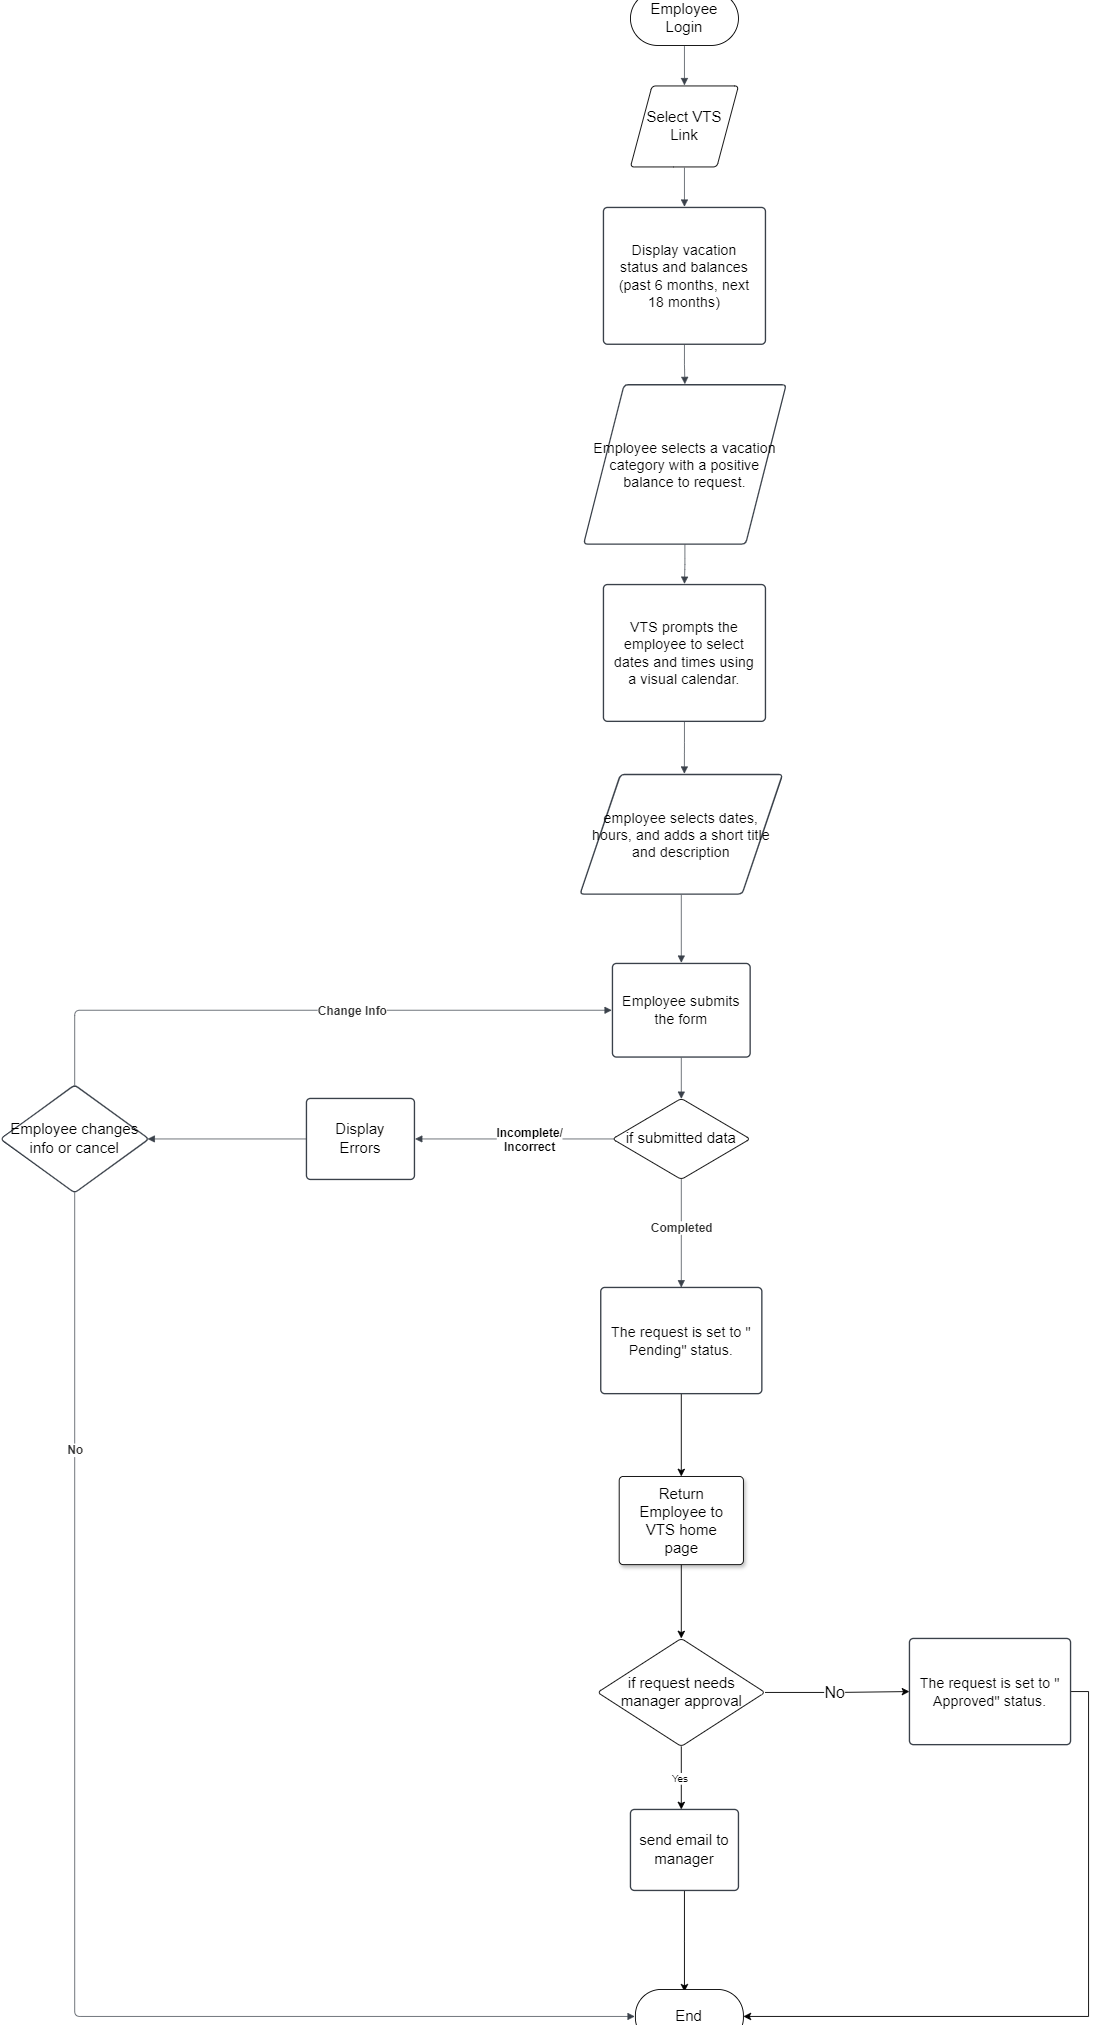

The diagram above was exported from draw.io. Its source (the exported page's mxGraphModel, read from the mxfile embedded in the PNG):
<mxGraphModel dx="3920" dy="943" grid="1" gridSize="10" guides="1" tooltips="1" connect="1" arrows="1" fold="1" page="1" pageScale="1" pageWidth="850" pageHeight="1100" math="0" shadow="0">
  <root>
    <mxCell id="0" />
    <mxCell id="1" parent="0" />
    <mxCell id="BXsZF8rpqkXPidSPoBCT-1" value="Employee Login" style="html=1;overflow=block;blockSpacing=1;whiteSpace=wrap;fontSize=16.7;spacing=3.8;strokeColor=#000000;rounded=1;absoluteArcSize=1;arcSize=61;fillColor=#FFFFFF;strokeWidth=NaN;lucidId=OPvySq4HMXbB;" parent="1" vertex="1">
      <mxGeometry x="-360" y="180" width="120" height="60" as="geometry" />
    </mxCell>
    <mxCell id="BXsZF8rpqkXPidSPoBCT-2" value="Select VTS Link" style="html=1;overflow=block;blockSpacing=1;whiteSpace=wrap;shape=parallelogram;perimeter=parallelogramPerimeter;anchorPointDirection=0;fontSize=16.7;spacing=3.8;strokeColor=#000000;rounded=1;absoluteArcSize=1;arcSize=9;fillColor=#FFFFFF;strokeWidth=NaN;lucidId=ASvyaGw8J30L;" parent="1" vertex="1">
      <mxGeometry x="-360" y="285" width="120" height="90" as="geometry" />
    </mxCell>
    <mxCell id="BXsZF8rpqkXPidSPoBCT-3" value="" style="html=1;jettySize=18;whiteSpace=wrap;fontSize=13;strokeColor=#3a414a;strokeOpacity=100;strokeWidth=0.8;rounded=1;arcSize=12;edgeStyle=orthogonalEdgeStyle;startArrow=none;endArrow=block;endFill=1;exitX=0.5;exitY=1.013;exitPerimeter=0;entryX=0.5;entryY=-0.008;entryPerimeter=0;lucidId=JSvyJCi5se.2;" parent="1" source="BXsZF8rpqkXPidSPoBCT-1" target="BXsZF8rpqkXPidSPoBCT-2" edge="1">
      <mxGeometry width="100" height="100" relative="1" as="geometry">
        <Array as="points" />
      </mxGeometry>
    </mxCell>
    <mxCell id="BXsZF8rpqkXPidSPoBCT-4" value="Display vacation status and balances (past 6 months, next 18 months)" style="html=1;overflow=block;blockSpacing=1;whiteSpace=wrap;fontSize=16;spacing=9;strokeColor=#3a414a;strokeOpacity=100;fillOpacity=100;rounded=1;absoluteArcSize=1;arcSize=9;fillColor=#ffffff;strokeWidth=1.5;lucidId=dTvySG53cK2L;" parent="1" vertex="1">
      <mxGeometry x="-390" y="420" width="180" height="152" as="geometry" />
    </mxCell>
    <mxCell id="BXsZF8rpqkXPidSPoBCT-5" value="" style="html=1;jettySize=18;whiteSpace=wrap;fontSize=13;strokeColor=#3a414a;strokeOpacity=100;strokeWidth=0.8;rounded=1;arcSize=12;edgeStyle=orthogonalEdgeStyle;startArrow=none;endArrow=block;endFill=1;exitX=0.5;exitY=1.008;exitPerimeter=0;entryX=0.5;entryY=-0.005;entryPerimeter=0;lucidId=jTvyWE-x8pp-;" parent="1" source="BXsZF8rpqkXPidSPoBCT-2" target="BXsZF8rpqkXPidSPoBCT-4" edge="1">
      <mxGeometry width="100" height="100" relative="1" as="geometry">
        <Array as="points" />
      </mxGeometry>
    </mxCell>
    <mxCell id="BXsZF8rpqkXPidSPoBCT-6" value="Employee selects a vacation category with a positive balance to request." style="html=1;overflow=block;blockSpacing=1;whiteSpace=wrap;shape=parallelogram;perimeter=parallelogramPerimeter;anchorPointDirection=0;fontSize=16;spacing=3.8;strokeColor=#3a414a;strokeOpacity=100;fillOpacity=100;rounded=1;absoluteArcSize=1;arcSize=9;fillColor=#ffffff;strokeWidth=1.5;lucidId=ldwyE-R0jZPa;" parent="1" vertex="1">
      <mxGeometry x="-412" y="617" width="225" height="177" as="geometry" />
    </mxCell>
    <mxCell id="BXsZF8rpqkXPidSPoBCT-7" value="" style="html=1;jettySize=18;whiteSpace=wrap;fontSize=13;strokeColor=#3a414a;strokeOpacity=100;strokeWidth=0.8;rounded=1;arcSize=12;edgeStyle=orthogonalEdgeStyle;startArrow=none;endArrow=block;endFill=1;exitX=0.5;exitY=1.005;exitPerimeter=0;entryX=0.5;entryY=-0.004;entryPerimeter=0;lucidId=LdwyyqZy.6I~;" parent="1" source="BXsZF8rpqkXPidSPoBCT-4" target="BXsZF8rpqkXPidSPoBCT-6" edge="1">
      <mxGeometry width="100" height="100" relative="1" as="geometry">
        <Array as="points" />
      </mxGeometry>
    </mxCell>
    <mxCell id="BXsZF8rpqkXPidSPoBCT-8" value="VTS prompts the employee to select dates and times using a visual calendar." style="html=1;overflow=block;blockSpacing=1;whiteSpace=wrap;fontSize=16;spacing=9;strokeColor=#3a414a;strokeOpacity=100;fillOpacity=100;rounded=1;absoluteArcSize=1;arcSize=9;fillColor=#ffffff;strokeWidth=1.5;lucidId=uewydzWFfAW_;" parent="1" vertex="1">
      <mxGeometry x="-390" y="839" width="180" height="152" as="geometry" />
    </mxCell>
    <mxCell id="BXsZF8rpqkXPidSPoBCT-9" value="" style="html=1;jettySize=18;whiteSpace=wrap;fontSize=13;strokeColor=#3a414a;strokeOpacity=100;strokeWidth=0.8;rounded=1;arcSize=12;edgeStyle=orthogonalEdgeStyle;startArrow=none;endArrow=block;endFill=1;exitX=0.5;exitY=1.004;exitPerimeter=0;entryX=0.5;entryY=-0.005;entryPerimeter=0;lucidId=Cewy4C0oU5UY;" parent="1" source="BXsZF8rpqkXPidSPoBCT-6" target="BXsZF8rpqkXPidSPoBCT-8" edge="1">
      <mxGeometry width="100" height="100" relative="1" as="geometry">
        <Array as="points" />
      </mxGeometry>
    </mxCell>
    <mxCell id="BXsZF8rpqkXPidSPoBCT-10" value="employee selects dates, hours, and adds a short title and description" style="html=1;overflow=block;blockSpacing=1;whiteSpace=wrap;shape=parallelogram;perimeter=parallelogramPerimeter;anchorPointDirection=0;fontSize=16;spacing=3.8;strokeColor=#3a414a;strokeOpacity=100;fillOpacity=100;rounded=1;absoluteArcSize=1;arcSize=9;fillColor=#ffffff;strokeWidth=1.5;lucidId=rfwy46ga7dtG;" parent="1" vertex="1">
      <mxGeometry x="-416" y="1050" width="225" height="133" as="geometry" />
    </mxCell>
    <mxCell id="BXsZF8rpqkXPidSPoBCT-11" value="" style="html=1;jettySize=18;whiteSpace=wrap;fontSize=13;strokeColor=#3a414a;strokeOpacity=100;strokeWidth=0.8;rounded=1;arcSize=12;edgeStyle=orthogonalEdgeStyle;startArrow=none;endArrow=block;endFill=1;exitX=0.5;exitY=1.005;exitPerimeter=0;entryX=0.515;entryY=-0.006;entryPerimeter=0;lucidId=DfwyqBNFgNQQ;" parent="1" source="BXsZF8rpqkXPidSPoBCT-8" target="BXsZF8rpqkXPidSPoBCT-10" edge="1">
      <mxGeometry width="100" height="100" relative="1" as="geometry">
        <Array as="points" />
      </mxGeometry>
    </mxCell>
    <mxCell id="BXsZF8rpqkXPidSPoBCT-12" value="Employee submits the form" style="html=1;overflow=block;blockSpacing=1;whiteSpace=wrap;fontSize=16;spacing=9;strokeColor=#3a414a;strokeOpacity=100;fillOpacity=100;rounded=1;absoluteArcSize=1;arcSize=9;fillColor=#ffffff;strokeWidth=1.5;lucidId=jqwyGyv-UmPb;" parent="1" vertex="1">
      <mxGeometry x="-380" y="1260" width="153" height="104" as="geometry" />
    </mxCell>
    <mxCell id="BXsZF8rpqkXPidSPoBCT-13" value="" style="html=1;jettySize=18;whiteSpace=wrap;fontSize=13;strokeColor=#3a414a;strokeOpacity=100;strokeWidth=0.8;rounded=1;arcSize=12;edgeStyle=orthogonalEdgeStyle;startArrow=none;endArrow=block;endFill=1;exitX=0.5;exitY=1.006;exitPerimeter=0;entryX=0.5;entryY=-0.007;entryPerimeter=0;lucidId=LqwyAgkZa1k6;" parent="1" source="BXsZF8rpqkXPidSPoBCT-10" target="BXsZF8rpqkXPidSPoBCT-12" edge="1">
      <mxGeometry width="100" height="100" relative="1" as="geometry">
        <Array as="points" />
      </mxGeometry>
    </mxCell>
    <mxCell id="BXsZF8rpqkXPidSPoBCT-14" value="if submitted data" style="html=1;overflow=block;blockSpacing=1;whiteSpace=wrap;rhombus;fontSize=16.7;spacing=3.8;strokeColor=#000000;rounded=1;absoluteArcSize=1;arcSize=9;fillColor=#FFFFFF;strokeWidth=NaN;lucidId=grwyu7uB8NaH;" parent="1" vertex="1">
      <mxGeometry x="-380" y="1410" width="153" height="90" as="geometry" />
    </mxCell>
    <mxCell id="BXsZF8rpqkXPidSPoBCT-15" value="" style="html=1;jettySize=18;whiteSpace=wrap;fontSize=13;strokeColor=#3a414a;strokeOpacity=100;strokeWidth=0.8;rounded=1;arcSize=12;edgeStyle=orthogonalEdgeStyle;startArrow=none;endArrow=block;endFill=1;exitX=0.5;exitY=1.007;exitPerimeter=0;entryX=0.5;entryY=0.005;entryPerimeter=0;lucidId=srwyIVnnVbqa;" parent="1" source="BXsZF8rpqkXPidSPoBCT-12" target="BXsZF8rpqkXPidSPoBCT-14" edge="1">
      <mxGeometry width="100" height="100" relative="1" as="geometry">
        <Array as="points" />
      </mxGeometry>
    </mxCell>
    <mxCell id="BXsZF8rpqkXPidSPoBCT-16" value="" style="html=1;jettySize=18;whiteSpace=wrap;fontSize=13.3;fontColor=#333333;fontStyle=1;strokeColor=#3a414a;strokeOpacity=100;strokeWidth=0.8;rounded=1;arcSize=12;edgeStyle=orthogonalEdgeStyle;startArrow=none;endArrow=block;endFill=1;exitX=0.5;exitY=0.995;exitPerimeter=0;entryX=0.5;entryY=0;lucidId=vtwyuRcrmnc~;entryDx=0;entryDy=0;" parent="1" source="BXsZF8rpqkXPidSPoBCT-14" target="CR9GAmtDGX3AnPtoKcKv-1" edge="1">
      <mxGeometry width="100" height="100" relative="1" as="geometry">
        <Array as="points" />
        <mxPoint x="-303.49999999999955" y="1669.216" as="targetPoint" />
      </mxGeometry>
    </mxCell>
    <mxCell id="BXsZF8rpqkXPidSPoBCT-17" value="Completed" style="text;html=1;resizable=0;labelBackgroundColor=default;align=center;verticalAlign=middle;fontStyle=1;fontColor=#333333;fontSize=13.3;" parent="BXsZF8rpqkXPidSPoBCT-16" vertex="1">
      <mxGeometry x="-0.11141110242296959" relative="1" as="geometry" />
    </mxCell>
    <mxCell id="BXsZF8rpqkXPidSPoBCT-18" value="" style="html=1;jettySize=18;whiteSpace=wrap;fontSize=13.3;fontStyle=1;strokeColor=#3a414a;strokeOpacity=100;strokeWidth=0.8;rounded=1;arcSize=12;edgeStyle=orthogonalEdgeStyle;startArrow=none;endArrow=block;endFill=1;exitX=0.012;exitY=0.5;exitPerimeter=0;entryX=1.006;entryY=0.5;entryPerimeter=0;lucidId=ivwyTWBGRGjG;" parent="1" source="BXsZF8rpqkXPidSPoBCT-14" target="BXsZF8rpqkXPidSPoBCT-20" edge="1">
      <mxGeometry width="100" height="100" relative="1" as="geometry">
        <Array as="points" />
      </mxGeometry>
    </mxCell>
    <mxCell id="BXsZF8rpqkXPidSPoBCT-19" value="Incomplete/&#10;Incorrect" style="text;html=1;resizable=0;labelBackgroundColor=default;align=center;verticalAlign=middle;fontStyle=1;fontSize=13.3;" parent="BXsZF8rpqkXPidSPoBCT-18" vertex="1">
      <mxGeometry x="-0.13829015900359887" relative="1" as="geometry" />
    </mxCell>
    <mxCell id="BXsZF8rpqkXPidSPoBCT-20" value="Display Errors" style="html=1;overflow=block;blockSpacing=1;whiteSpace=wrap;fontSize=16.7;spacing=9;strokeColor=#3a414a;strokeOpacity=100;fillOpacity=100;rounded=1;absoluteArcSize=1;arcSize=9;fillColor=#ffffff;strokeWidth=1.5;lucidId=nwwyfMTOCZ8K;" parent="1" vertex="1">
      <mxGeometry x="-720" y="1410" width="120" height="90" as="geometry" />
    </mxCell>
    <mxCell id="BXsZF8rpqkXPidSPoBCT-21" value="Employee changes info or cancel" style="html=1;overflow=block;blockSpacing=1;whiteSpace=wrap;rhombus;fontSize=16.7;spacing=9;strokeColor=#3a414a;strokeOpacity=100;fillOpacity=100;rounded=1;absoluteArcSize=1;arcSize=9;fillColor=#ffffff;strokeWidth=1.5;lucidId=MxwyfPqG6X.k;" parent="1" vertex="1">
      <mxGeometry x="-1060" y="1395" width="165" height="120" as="geometry" />
    </mxCell>
    <mxCell id="BXsZF8rpqkXPidSPoBCT-22" value="" style="html=1;jettySize=18;whiteSpace=wrap;fontSize=13;strokeColor=#3a414a;strokeOpacity=100;strokeWidth=0.8;rounded=1;arcSize=12;edgeStyle=orthogonalEdgeStyle;startArrow=none;endArrow=block;endFill=1;exitX=-0.006;exitY=0.5;exitPerimeter=0;entryX=0.991;entryY=0.5;entryPerimeter=0;lucidId=Txwyp9jMqk9O;" parent="1" source="BXsZF8rpqkXPidSPoBCT-20" target="BXsZF8rpqkXPidSPoBCT-21" edge="1">
      <mxGeometry width="100" height="100" relative="1" as="geometry">
        <Array as="points" />
      </mxGeometry>
    </mxCell>
    <mxCell id="BXsZF8rpqkXPidSPoBCT-23" value="" style="html=1;jettySize=18;whiteSpace=wrap;fontSize=13;strokeColor=#3a414a;strokeOpacity=100;strokeWidth=0.8;rounded=1;arcSize=12;edgeStyle=orthogonalEdgeStyle;startArrow=none;endArrow=block;endFill=1;exitX=0.5;exitY=0.006;exitPerimeter=0;entryX=-0.005;entryY=0.5;entryPerimeter=0;lucidId=Iywy5ZHd1AbV;" parent="1" source="BXsZF8rpqkXPidSPoBCT-21" target="BXsZF8rpqkXPidSPoBCT-12" edge="1">
      <mxGeometry width="100" height="100" relative="1" as="geometry">
        <Array as="points" />
      </mxGeometry>
    </mxCell>
    <mxCell id="BXsZF8rpqkXPidSPoBCT-24" value="Change Info" style="text;html=1;resizable=0;labelBackgroundColor=default;align=center;verticalAlign=middle;fontStyle=1;fontColor=#333333;fontSize=13.3;" parent="BXsZF8rpqkXPidSPoBCT-23" vertex="1">
      <mxGeometry x="0.15119449661206197" relative="1" as="geometry" />
    </mxCell>
    <mxCell id="BXsZF8rpqkXPidSPoBCT-27" style="edgeStyle=orthogonalEdgeStyle;rounded=0;orthogonalLoop=1;jettySize=auto;html=1;exitX=1;exitY=0.5;exitDx=0;exitDy=0;entryX=0;entryY=0.5;entryDx=0;entryDy=0;" parent="1" source="BXsZF8rpqkXPidSPoBCT-32" target="BXsZF8rpqkXPidSPoBCT-34" edge="1">
      <mxGeometry relative="1" as="geometry" />
    </mxCell>
    <mxCell id="BXsZF8rpqkXPidSPoBCT-28" value="No" style="edgeLabel;html=1;align=center;verticalAlign=middle;resizable=0;points=[];rotation=0;" parent="BXsZF8rpqkXPidSPoBCT-27" vertex="1" connectable="0">
      <mxGeometry x="-0.1144" relative="1" as="geometry">
        <mxPoint x="1" y="1" as="offset" />
      </mxGeometry>
    </mxCell>
    <mxCell id="BXsZF8rpqkXPidSPoBCT-29" value="&lt;font style=&quot;font-size: 18px;&quot;&gt;No&lt;/font&gt;" style="edgeLabel;html=1;align=center;verticalAlign=middle;resizable=0;points=[];" parent="BXsZF8rpqkXPidSPoBCT-27" vertex="1" connectable="0">
      <mxGeometry x="-0.0557" y="-2" relative="1" as="geometry">
        <mxPoint y="-2" as="offset" />
      </mxGeometry>
    </mxCell>
    <mxCell id="BXsZF8rpqkXPidSPoBCT-30" style="edgeStyle=orthogonalEdgeStyle;rounded=0;orthogonalLoop=1;jettySize=auto;html=1;exitX=0.5;exitY=1;exitDx=0;exitDy=0;" parent="1" source="BXsZF8rpqkXPidSPoBCT-32" target="BXsZF8rpqkXPidSPoBCT-38" edge="1">
      <mxGeometry relative="1" as="geometry">
        <Array as="points">
          <mxPoint x="-304" y="2241.5" />
          <mxPoint x="-304" y="2241.5" />
        </Array>
      </mxGeometry>
    </mxCell>
    <mxCell id="BXsZF8rpqkXPidSPoBCT-31" value="Yes" style="edgeLabel;html=1;align=center;verticalAlign=middle;resizable=0;points=[];" parent="BXsZF8rpqkXPidSPoBCT-30" vertex="1" connectable="0">
      <mxGeometry x="-0.0009" y="-2" relative="1" as="geometry">
        <mxPoint as="offset" />
      </mxGeometry>
    </mxCell>
    <mxCell id="BXsZF8rpqkXPidSPoBCT-32" value="if request needs manager approval" style="html=1;overflow=block;blockSpacing=1;whiteSpace=wrap;rhombus;fontSize=16.7;spacing=3.8;strokeColor=#000000;rounded=1;absoluteArcSize=1;arcSize=9;fillColor=#FFFFFF;strokeWidth=NaN;lucidId=WFwyyds1ugjQ;" parent="1" vertex="1">
      <mxGeometry x="-396.5" y="2010" width="186" height="120" as="geometry" />
    </mxCell>
    <mxCell id="BXsZF8rpqkXPidSPoBCT-33" style="edgeStyle=orthogonalEdgeStyle;rounded=0;orthogonalLoop=1;jettySize=auto;html=1;exitX=1;exitY=0.5;exitDx=0;exitDy=0;entryX=1;entryY=0.5;entryDx=0;entryDy=0;" parent="1" source="BXsZF8rpqkXPidSPoBCT-34" target="BXsZF8rpqkXPidSPoBCT-64" edge="1">
      <mxGeometry relative="1" as="geometry" />
    </mxCell>
    <mxCell id="BXsZF8rpqkXPidSPoBCT-34" value="The request is set to &quot; Approved&quot; status." style="html=1;overflow=block;blockSpacing=1;whiteSpace=wrap;fontSize=16;spacing=9;strokeColor=#3a414a;strokeOpacity=100;fillOpacity=100;rounded=1;absoluteArcSize=1;arcSize=9;fillColor=#ffffff;strokeWidth=1.5;lucidId=oYwyWsMJy~KZ;" parent="1" vertex="1">
      <mxGeometry x="-50" y="2010" width="179" height="118" as="geometry" />
    </mxCell>
    <mxCell id="BXsZF8rpqkXPidSPoBCT-35" value="" style="html=1;jettySize=18;whiteSpace=wrap;fontSize=13.3;fontColor=#333333;fontStyle=1;strokeColor=#3a414a;strokeOpacity=100;strokeWidth=0.8;rounded=1;arcSize=12;edgeStyle=orthogonalEdgeStyle;startArrow=none;endArrow=block;endFill=1;exitX=0.5;exitY=0.994;exitPerimeter=0;entryX=-0.006;entryY=0.5;entryPerimeter=0;lucidId=DtGy1zgIz9jG;" parent="1" source="BXsZF8rpqkXPidSPoBCT-21" target="BXsZF8rpqkXPidSPoBCT-64" edge="1">
      <mxGeometry width="100" height="100" relative="1" as="geometry">
        <Array as="points" />
      </mxGeometry>
    </mxCell>
    <mxCell id="BXsZF8rpqkXPidSPoBCT-36" value="No" style="text;html=1;resizable=0;labelBackgroundColor=default;align=center;verticalAlign=middle;fontStyle=1;fontColor=#333333;fontSize=13.3;" parent="BXsZF8rpqkXPidSPoBCT-35" vertex="1">
      <mxGeometry relative="1" as="geometry">
        <mxPoint y="-482" as="offset" />
      </mxGeometry>
    </mxCell>
    <mxCell id="BXsZF8rpqkXPidSPoBCT-37" style="edgeStyle=orthogonalEdgeStyle;rounded=0;orthogonalLoop=1;jettySize=auto;html=1;exitX=0.5;exitY=1;exitDx=0;exitDy=0;" parent="1" source="BXsZF8rpqkXPidSPoBCT-38" edge="1">
      <mxGeometry relative="1" as="geometry">
        <mxPoint x="-300" y="2402.5" as="targetPoint" />
      </mxGeometry>
    </mxCell>
    <mxCell id="BXsZF8rpqkXPidSPoBCT-38" value="send email to manager" style="html=1;overflow=block;blockSpacing=1;whiteSpace=wrap;fontSize=16.7;spacing=9;strokeColor=#3a414a;strokeOpacity=100;fillOpacity=100;rounded=1;absoluteArcSize=1;arcSize=9;fillColor=#ffffff;strokeWidth=1.5;lucidId=9IwyTcd3sNC0;" parent="1" vertex="1">
      <mxGeometry x="-360" y="2200" width="120" height="90" as="geometry" />
    </mxCell>
    <mxCell id="BXsZF8rpqkXPidSPoBCT-64" value="End" style="html=1;overflow=block;blockSpacing=1;whiteSpace=wrap;fontSize=16.7;spacing=3.8;strokeColor=#000000;rounded=1;absoluteArcSize=1;arcSize=57;fillColor=#FFFFFF;strokeWidth=NaN;lucidId=4sGyq-oqiQiO;" parent="1" vertex="1">
      <mxGeometry x="-354.5" y="2400" width="120" height="60" as="geometry" />
    </mxCell>
    <mxCell id="CR9GAmtDGX3AnPtoKcKv-29" style="edgeStyle=orthogonalEdgeStyle;rounded=0;orthogonalLoop=1;jettySize=auto;html=1;exitX=0.5;exitY=1;exitDx=0;exitDy=0;" parent="1" source="CR9GAmtDGX3AnPtoKcKv-1" target="CR9GAmtDGX3AnPtoKcKv-28" edge="1">
      <mxGeometry relative="1" as="geometry" />
    </mxCell>
    <mxCell id="CR9GAmtDGX3AnPtoKcKv-1" value="The request is set to &quot; Pending&quot; status." style="html=1;overflow=block;blockSpacing=1;whiteSpace=wrap;fontSize=16;spacing=9;strokeColor=#3a414a;strokeOpacity=100;fillOpacity=100;rounded=1;absoluteArcSize=1;arcSize=9;fillColor=#ffffff;strokeWidth=1.5;lucidId=oYwyWsMJy~KZ;" parent="1" vertex="1">
      <mxGeometry x="-393" y="1620" width="179" height="118" as="geometry" />
    </mxCell>
    <mxCell id="CR9GAmtDGX3AnPtoKcKv-30" style="edgeStyle=orthogonalEdgeStyle;rounded=0;orthogonalLoop=1;jettySize=auto;html=1;exitX=0.5;exitY=1;exitDx=0;exitDy=0;entryX=0.5;entryY=0;entryDx=0;entryDy=0;" parent="1" source="CR9GAmtDGX3AnPtoKcKv-28" target="BXsZF8rpqkXPidSPoBCT-32" edge="1">
      <mxGeometry relative="1" as="geometry" />
    </mxCell>
    <mxCell id="CR9GAmtDGX3AnPtoKcKv-28" value="Return Employee to VTS home page" style="html=1;overflow=block;blockSpacing=1;whiteSpace=wrap;fontSize=16.7;spacing=9;strokeColor=#000000;rounded=1;absoluteArcSize=1;arcSize=9;fillColor=#FFFFFF;strokeWidth=NaN;lucidId=9DwyM_6WOfr~;shadow=1;" parent="1" vertex="1">
      <mxGeometry x="-372.5" y="1830" width="138" height="98" as="geometry" />
    </mxCell>
  </root>
</mxGraphModel>